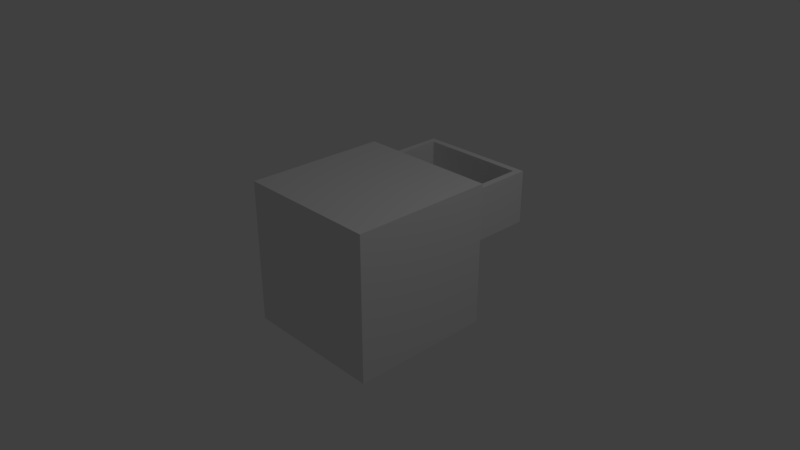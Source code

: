 # Source: kitchen_wooden_cabinet_2.blend  (saved by Blender 2.79.0; exported with 4.5.12 LTS)
import bpy
from mathutils import Matrix  # noqa: F401  (used for matrix-valued properties, if any)

bpy.ops.wm.read_factory_settings(use_empty=True)
scene = bpy.context.scene
scene.name = 'Scene'

# ---- collections
col_collection_1 = bpy.data.collections.new('Collection 1'); scene.collection.children.link(col_collection_1)

# ---- materials (node trees are filled in below, after node groups)
mat_material_001 = bpy.data.materials.new('Material.001')
mat_material_001.alpha_threshold = 0.0
mat_material_001.use_transparent_shadow = False
mat_material_001.roughness = 0.5
mat_material_001.line_color = (0.0, 0.0, 0.0, 1.0)
mat_material_002 = bpy.data.materials.new('Material.002')
mat_material_002.alpha_threshold = 0.0
mat_material_002.use_transparent_shadow = False
mat_material_002.roughness = 0.5
mat_material_002.line_color = (0.0, 0.0, 0.0, 1.0)
mat_material_000 = bpy.data.materials.new('Material.000')
mat_material_000.alpha_threshold = 0.0
mat_material_000.use_transparent_shadow = False
mat_material_000.roughness = 0.5
mat_material_000.line_color = (0.0, 0.0, 0.0, 1.0)

# ---- material node trees

# ---- world
world_world = bpy.data.worlds.new('World'); scene.world = world_world
world_world.color = (0.05088, 0.05088, 0.05088)
world_world.use_sun_shadow = False
world_world.sun_shadow_jitter_overblur = 0.0
world_world.cycles.sampling_method = 'MANUAL'

# ---- cameras
cam_camera = bpy.data.cameras.new('Camera')
cam_camera.clip_end = 100.0
cam_camera.lens = 35.0
cam_camera.sensor_width = 32.0
cam_camera.sensor_height = 18.0
cam_camera.ortho_scale = 7.314
cam_camera.dof.focus_distance = 0.0
cam_camera.dof.aperture_fstop = 128.0

# ---- lights
light_lamp = bpy.data.lights.new('Lamp', 'POINT')
light_lamp.transmission_factor = 0.0
light_lamp.cutoff_distance = 30.0
light_lamp.energy = 100.0
light_lamp.shadow_buffer_clip_start = 1.001
light_lamp.shadow_soft_size = 0.1
light_lamp.shadow_maximum_resolution = 0.006
light_lamp.use_absolute_resolution = True

# ---- meshes
me_cube_000 = bpy.data.meshes.new('Cube.000')
me_cube_000.from_pydata([(-1.0, -1.0, -1.0), (-1.0, 1.0, -1.0), (-1.0, -1.0, 1.0), (-1.0, 1.0, 1.0), (1.0, 1.0, -1.0), (1.0, -1.0, 1.0), (1.0, -1.0, -1.0), (1.0, 1.0, 1.0), (-0.9, -0.8343, -0.8343), (-0.9, 0.8343, -0.8343), (-0.9, -0.8343, 0.8343), (-0.9, 0.8343, 0.8343), (1.0, 0.8343, -0.8343), (1.0, -0.8343, 0.8343), (1.0, -0.8343, -0.8343), (1.0, 0.8343, 0.8343), (-0.9, -0.8337, -0.07848), (-0.9, -0.8337, 0.07848), (-0.9, 0.8337, -0.07848), (-0.9, 0.8337, 0.07848), (1.0, -0.8337, -0.07848), (1.0, -0.8337, 0.07848), (1.0, 0.8337, -0.07848), (1.0, 0.8337, 0.07848), (0.9027, 0.7381, -0.7466), (0.9027, -0.7381, -0.7466), (-0.801, -0.7381, -0.7466), (-0.801, 0.7381, -0.7466), (0.05082, 0.7381, -0.7466), (-0.801, 1.738e-07, -0.7466), (0.05082, -0.7381, -0.7466), (0.9027, -2.222e-07, -0.7466), (0.9973, 0.8309, -0.08452), (0.9973, -0.8309, -0.08452), (-0.8957, -0.8309, -0.08452), (-0.8957, 0.8309, -0.08452), (0.9973, 0.8309, -0.8311), (0.9973, -0.8309, -0.8311), (-0.8957, -0.8309, -0.8311), (-0.8957, 0.8309, -0.8311), (0.9973, -4.48e-07, -0.08452), (0.05082, 0.8309, -0.08452), (0.05082, -0.8309, -0.08452), (-0.8957, 1.464e-07, -0.08452), (0.05082, 0.8309, -0.8311), (-0.8957, 1.959e-07, -0.8311), (0.05082, -0.8309, -0.8311), (0.9973, -2.499e-07, -0.8311), (-0.801, 0.7381, -0.08452), (-0.801, 1.347e-07, -0.08452), (-0.801, -0.7381, -0.08452), (0.05082, -0.7381, -0.08452), (0.9027, -0.7381, -0.08452), (0.05082, 0.7381, -0.08452), (0.9027, -3.782e-07, -0.08452), (0.9027, 0.7381, -0.08452), (1.178, 0.1118, -0.3569), (1.178, 0.1118, -0.5581), (1.178, -0.1118, -0.3569), (1.178, -0.1118, -0.5581), (1.055, 0.1118, -0.3569), (1.055, 0.1118, -0.5581), (1.055, -0.1118, -0.3569), (1.055, -0.1118, -0.5581), (1.055, 0.05132, -0.4114), (1.055, 0.05132, -0.5037), (1.055, -0.05132, -0.4114), (1.055, -0.05132, -0.5037), (0.9977, 0.05132, -0.4114), (0.9977, 0.05132, -0.5037), (0.9977, -0.05132, -0.4114), (0.9977, -0.05132, -0.5037), (1.903, 0.7381, 0.1668), (1.903, -0.7381, 0.1668), (0.199, -0.7381, 0.1668), (0.199, 0.7381, 0.1668), (1.051, 0.7381, 0.1668), (0.199, 1.3e-07, 0.1668), (1.051, -0.7381, 0.1668), (1.903, -2.659e-07, 0.1668), (1.997, 0.8309, 0.8289), (1.997, -0.8309, 0.8289), (0.1043, -0.8309, 0.8289), (0.1043, 0.8309, 0.8289), (1.997, 0.8309, 0.08229), (1.997, -0.8309, 0.08229), (0.1043, -0.8309, 0.08229), (0.1043, 0.8309, 0.08229), (1.997, -4.917e-07, 0.8289), (1.051, 0.8309, 0.8289), (1.051, -0.8309, 0.8289), (0.1043, 1.026e-07, 0.8289), (1.051, 0.8309, 0.08229), (0.1043, 1.522e-07, 0.08229), (1.051, -0.8309, 0.08229), (1.997, -2.936e-07, 0.08229), (0.199, 0.7381, 0.8289), (0.199, 9.103e-08, 0.8289), (0.199, -0.7381, 0.8289), (1.051, -0.7381, 0.8289), (1.903, -0.7381, 0.8289), (1.051, 0.7381, 0.8289), (1.903, -4.219e-07, 0.8289), (1.903, 0.7381, 0.8289), (2.178, 0.1118, 0.5565), (2.178, 0.1118, 0.3553), (2.178, -0.1118, 0.5565), (2.178, -0.1118, 0.3553), (2.055, 0.1118, 0.5565), (2.055, 0.1118, 0.3553), (2.055, -0.1118, 0.5565), (2.055, -0.1118, 0.3553), (2.055, 0.05132, 0.5021), (2.055, 0.05132, 0.4097), (2.055, -0.05132, 0.5021), (2.055, -0.05132, 0.4097), (1.998, 0.05132, 0.5021), (1.998, 0.05132, 0.4097), (1.998, -0.05132, 0.5021), (1.998, -0.05132, 0.4097)], [], [(0, 2, 3, 1), (6, 5, 2, 0), (4, 6, 0, 1), (5, 7, 3, 2), (7, 4, 1, 3), (8, 10, 11, 9), (14, 13, 10, 8), (12, 14, 8, 9), (13, 15, 11, 10), (15, 12, 9, 11), (6, 4, 12, 14), (5, 6, 14, 13), (7, 5, 13, 15), (4, 7, 15, 12), (16, 17, 19, 18), (18, 19, 23, 22), (22, 23, 21, 20), (20, 21, 17, 16), (18, 22, 20, 16), (23, 19, 17, 21), (31, 25, 52, 54), (30, 26, 50, 51), (29, 27, 48, 49), (26, 29, 49, 50), (25, 30, 51, 52), (24, 31, 54, 55), (27, 24, 25, 26), (47, 40, 33, 37), (46, 42, 34, 38), (45, 43, 35, 39), (41, 44, 39, 35), (32, 36, 44, 41), (38, 34, 43, 45), (37, 33, 42, 46), (36, 32, 40, 47), (40, 54, 52, 51, 42, 33), (32, 41, 53, 55, 54, 40), (41, 35, 43, 49, 48, 53), (39, 38, 37, 36), (53, 28, 24, 55), (51, 50, 49, 43, 34, 42), (48, 27, 28, 53), (56, 57, 59, 58), (58, 59, 63, 62), (62, 63, 61, 60), (60, 61, 57, 56), (58, 62, 60, 56), (63, 59, 57, 61), (64, 65, 67, 66), (66, 67, 71, 70), (70, 71, 69, 68), (68, 69, 65, 64), (66, 70, 68, 64), (71, 67, 65, 69), (79, 73, 100, 102), (78, 74, 98, 99), (77, 75, 96, 97), (74, 77, 97, 98), (73, 78, 99, 100), (72, 79, 102, 103), (75, 72, 73, 74), (95, 88, 81, 85), (94, 90, 82, 86), (93, 91, 83, 87), (89, 92, 87, 83), (80, 84, 92, 89), (86, 82, 91, 93), (85, 81, 90, 94), (84, 80, 88, 95), (88, 102, 100, 99, 90, 81), (80, 89, 101, 103, 102, 88), (89, 83, 91, 97, 96, 101), (87, 86, 85, 84), (101, 76, 72, 103), (99, 98, 97, 91, 82, 90), (96, 75, 76, 101), (104, 105, 107, 106), (106, 107, 111, 110), (110, 111, 109, 108), (108, 109, 105, 104), (106, 110, 108, 104), (111, 107, 105, 109), (112, 113, 115, 114), (114, 115, 119, 118), (118, 119, 117, 116), (116, 117, 113, 112), (114, 118, 116, 112), (119, 115, 113, 117)])
me_cube_000.polygons.foreach_set('material_index', [0, 0, 0, 0, 0, 0, 0, 0, 0, 0, 0, 0, 0, 0, 0, 0, 0, 0, 0, 0, 1, 1, 1, 1, 1, 1, 1, 1, 1, 1, 1, 1, 1, 1, 1, 1, 1, 1, 1, 1, 1, 1, 1, 1, 1, 1, 1, 1, 1, 1, 1, 1, 1, 1, 1, 1, 1, 1, 1, 1, 1, 1, 1, 1, 1, 1, 1, 1, 1, 1, 1, 1, 1, 1, 1, 1, 1, 1, 1, 1, 1, 1, 1, 1, 1, 1, 1, 1])
_uv = me_cube_000.uv_layers.new(name='UVMap')
_uv.uv.foreach_set('vector', [0.287, 0.6922, 0.287, 0.5599, 0.4193, 0.5599, 0.4193, 0.6922, 0.5525, 0.2935, 0.5525, 0.4258, 0.4202, 0.4258, 0.4202, 0.2935, 0.5525, 0.559, 0.4202, 0.559, 0.4202, 0.4267, 0.5525, 0.4267, 0.287, 0.4258, 0.287, 0.2935, 0.4193, 0.2935, 0.4193, 0.4258, 0.4193, 0.4267, 0.4193, 0.559, 0.287, 0.559, 0.287, 0.4267, 0.68, 0.4039, 0.68, 0.2935, 0.7903, 0.2935, 0.7903, 0.4039, 0.6791, 0.4048, 0.6791, 0.5152, 0.5534, 0.5152, 0.5534, 0.4048, 0.5459, 0.5599, 0.5459, 0.6703, 0.4202, 0.6703, 0.4202, 0.5599, 0.6725, 0.5599, 0.6725, 0.6703, 0.5468, 0.6703, 0.5468, 0.5599, 0.6791, 0.2935, 0.6791, 0.4039, 0.5534, 0.4039, 0.5534, 0.2935, 0.5534, 0.5481, 0.6857, 0.5481, 0.6747, 0.559, 0.5644, 0.559, 0.8923, 0.5371, 0.8923, 0.4048, 0.9033, 0.4158, 0.9033, 0.5261, 0.6857, 0.5471, 0.5534, 0.5471, 0.5644, 0.5362, 0.6747, 0.5362, 0.9037, 0.5599, 0.9037, 0.6922, 0.8928, 0.6812, 0.8928, 0.5709, 0.6866, 0.5471, 0.6866, 0.5368, 0.7969, 0.5368, 0.7969, 0.5471, 0.6866, 0.5584, 0.6866, 0.5481, 0.8123, 0.5481, 0.8123, 0.5584, 0.3973, 0.8989, 0.3973, 0.9093, 0.287, 0.9093, 0.287, 0.8989, 0.6791, 0.5249, 0.6791, 0.5353, 0.5534, 0.5353, 0.5534, 0.5249, 0.6734, 0.6856, 0.6734, 0.5599, 0.7836, 0.5599, 0.7836, 0.6856, 0.5459, 0.7815, 0.4202, 0.7815, 0.4202, 0.6712, 0.5459, 0.6712, 0.8985, 0.3508, 0.8985, 0.3996, 0.8548, 0.3996, 0.8548, 0.3508, 0.8919, 0.5599, 0.8919, 0.6163, 0.8481, 0.6163, 0.8481, 0.5599, 0.5468, 0.8951, 0.5956, 0.8951, 0.5956, 0.9389, 0.5468, 0.9389, 0.6103, 0.8958, 0.6591, 0.8958, 0.6591, 0.9396, 0.6103, 0.9396, 0.8919, 0.6227, 0.8919, 0.6791, 0.8481, 0.6791, 0.8481, 0.6227, 0.9219, 0.8132, 0.9219, 0.862, 0.8781, 0.862, 0.8781, 0.8132, 0.7776, 0.4048, 0.7776, 0.5175, 0.68, 0.5175, 0.68, 0.4048, 0.8772, 0.8132, 0.8772, 0.8626, 0.8222, 0.8626, 0.8222, 0.8132, 0.3496, 0.8039, 0.3496, 0.8533, 0.287, 0.8533, 0.287, 0.8039, 0.8851, 0.7415, 0.8357, 0.7415, 0.8357, 0.6865, 0.8851, 0.6865, 0.7719, 0.8132, 0.8213, 0.8132, 0.8213, 0.8758, 0.7719, 0.8758, 0.6597, 0.8446, 0.6103, 0.8446, 0.6103, 0.782, 0.6597, 0.782, 0.6103, 0.8949, 0.6103, 0.8455, 0.6653, 0.8455, 0.6653, 0.8949, 0.8538, 0.2935, 0.8538, 0.3429, 0.7912, 0.3429, 0.7912, 0.2935, 0.5387, 0.8459, 0.5387, 0.8953, 0.4837, 0.8953, 0.4837, 0.8459, 0.8278, 0.8123, 0.8216, 0.8115, 0.7728, 0.8123, 0.7719, 0.7559, 0.7727, 0.7498, 0.8348, 0.7577, 0.6094, 0.8439, 0.5468, 0.8439, 0.5468, 0.8378, 0.5548, 0.782, 0.6031, 0.789, 0.6094, 0.789, 0.4828, 0.8443, 0.4202, 0.8443, 0.4202, 0.7893, 0.4265, 0.7893, 0.4748, 0.7824, 0.4828, 0.8381, 0.5468, 0.7811, 0.5468, 0.6712, 0.672, 0.6712, 0.672, 0.7811, 0.3443, 0.898, 0.3443, 0.8542, 0.4006, 0.8542, 0.4006, 0.898, 0.8472, 0.6289, 0.8391, 0.6846, 0.7908, 0.6777, 0.7846, 0.6777, 0.7846, 0.6227, 0.8472, 0.6227, 0.287, 0.898, 0.287, 0.8542, 0.3434, 0.8542, 0.3434, 0.898, 0.216, 0.08434, 0.216, 0.1105, 0.187, 0.1105, 0.187, 0.08434, 0.1217, 0.199, 0.09553, 0.199, 0.09553, 0.1831, 0.1217, 0.1831, 0.09446, 0.1105, 0.09447, 0.08434, 0.1235, 0.08435, 0.1235, 0.1105, 0.1478, 0.2839, 0.1478, 0.2578, 0.1637, 0.2578, 0.1637, 0.2839, 0.2486, 0.1003, 0.2486, 0.08434, 0.2777, 0.08435, 0.2777, 0.1003, 0.2178, 0.1003, 0.2178, 0.08434, 0.2468, 0.08435, 0.2468, 0.1003, 0.5679, 0.5161, 0.5679, 0.5222, 0.5611, 0.5222, 0.5611, 0.5161, 0.2404, 0.1779, 0.2284, 0.1779, 0.2284, 0.1705, 0.2404, 0.1705, 0.1169, 0.2203, 0.1169, 0.2083, 0.1302, 0.2083, 0.1302, 0.2203, 0.2421, 0.1824, 0.2421, 0.1705, 0.2496, 0.1705, 0.2496, 0.1824, 0.183, 0.1779, 0.183, 0.1705, 0.1963, 0.1705, 0.1963, 0.1779, 0.1679, 0.1779, 0.1679, 0.1705, 0.1812, 0.1705, 0.1812, 0.1779, 0.8157, 0.8767, 0.8157, 0.9255, 0.7719, 0.9255, 0.7719, 0.8767, 0.8985, 0.2935, 0.8985, 0.3499, 0.8548, 0.3499, 0.8548, 0.2935, 0.4202, 0.8955, 0.469, 0.8955, 0.469, 0.9393, 0.4202, 0.9393, 0.6734, 0.8951, 0.7222, 0.8951, 0.7222, 0.9389, 0.6734, 0.9389, 0.8858, 0.4607, 0.8858, 0.517, 0.842, 0.517, 0.842, 0.4607, 0.9232, 0.8635, 0.9232, 0.9123, 0.8794, 0.9123, 0.8794, 0.8635, 0.771, 0.6865, 0.771, 0.7992, 0.6734, 0.7992, 0.6734, 0.6865, 0.4752, 0.8452, 0.4752, 0.8946, 0.4202, 0.8946, 0.4202, 0.8452, 0.4131, 0.8039, 0.4131, 0.8533, 0.3505, 0.8533, 0.3505, 0.8039, 0.8914, 0.4598, 0.842, 0.4598, 0.842, 0.4048, 0.8914, 0.4048, 0.4837, 0.7824, 0.5331, 0.7824, 0.5331, 0.845, 0.4837, 0.845, 0.736, 0.8001, 0.736, 0.8495, 0.6734, 0.8495, 0.6734, 0.8001, 0.8357, 0.7917, 0.8357, 0.7424, 0.8907, 0.7424, 0.8907, 0.7917, 0.8538, 0.3438, 0.8538, 0.3932, 0.7912, 0.3932, 0.7912, 0.3438, 0.6017, 0.8448, 0.6017, 0.8942, 0.5468, 0.8942, 0.5468, 0.8448, 0.8278, 0.7489, 0.8216, 0.7481, 0.7728, 0.7489, 0.7719, 0.6926, 0.7727, 0.6865, 0.8348, 0.6944, 0.8411, 0.5295, 0.7785, 0.5295, 0.7785, 0.5234, 0.7865, 0.4676, 0.8349, 0.4746, 0.8411, 0.4746, 0.8411, 0.4667, 0.7785, 0.4667, 0.7785, 0.4118, 0.7848, 0.4118, 0.8331, 0.4048, 0.8411, 0.4606, 0.287, 0.803, 0.287, 0.6931, 0.4122, 0.6931, 0.4122, 0.803, 0.6734, 0.8942, 0.6734, 0.8504, 0.7297, 0.8504, 0.7297, 0.8942, 0.8472, 0.5661, 0.8391, 0.6218, 0.7908, 0.6149, 0.7846, 0.6149, 0.7846, 0.5599, 0.8472, 0.5599, 0.8222, 0.9072, 0.8222, 0.8635, 0.8785, 0.8635, 0.8785, 0.9072, 0.2268, 0.1221, 0.2268, 0.1483, 0.1978, 0.1483, 0.1978, 0.1221, 0.2417, 0.2168, 0.2156, 0.2168, 0.2156, 0.2008, 0.2417, 0.2008, 0.2538, 0.1609, 0.2538, 0.1347, 0.2828, 0.1347, 0.2828, 0.1609, 0.1922, 0.2122, 0.1922, 0.1861, 0.2082, 0.1861, 0.2082, 0.2122, 0.2464, 0.199, 0.2464, 0.183, 0.2755, 0.183, 0.2755, 0.199, 0.2156, 0.199, 0.2156, 0.183, 0.2447, 0.183, 0.2447, 0.199, 0.5756, 0.5161, 0.5756, 0.5222, 0.5688, 0.5222, 0.5688, 0.5161, 0.1626, 0.1212, 0.1506, 0.1212, 0.1506, 0.1138, 0.1626, 0.1138, 0.1528, 0.1982, 0.1528, 0.1862, 0.1661, 0.1862, 0.1661, 0.1982, 0.1644, 0.1257, 0.1644, 0.1138, 0.1718, 0.1138, 0.1718, 0.1257, 0.166, 0.1559, 0.166, 0.1484, 0.1793, 0.1484, 0.1793, 0.1559, 0.1509, 0.1559, 0.1509, 0.1484, 0.1642, 0.1484, 0.1642, 0.1559])
me_cube_000.materials.append(mat_material_001)
me_cube_000.materials.append(mat_material_002)
me_cube_000.materials.append(mat_material_000)
me_cube_000.use_remesh_preserve_volume = False
me_cube_000.use_remesh_preserve_attributes = False
me_cube_000.use_mirror_vertex_groups = False
me_cube_000.update()

# ---- objects
ob_lamp = bpy.data.objects.new('Lamp', light_lamp)
ob_camera = bpy.data.objects.new('Camera', cam_camera)
ob_cube_000 = bpy.data.objects.new('Cube.000', me_cube_000)

# ---- transforms, parenting, visibility, modifiers, constraints
ob_lamp.location = (4.076, 1.005, 5.904)
ob_lamp.rotation_euler = (0.6503, 0.05522, 1.866)
ob_lamp.lock_rotations_4d = False
ob_lamp.empty_display_type = 'ARROWS'
ob_lamp.color = (0.0, 0.0, 0.0, 0.0)
ob_lamp.lineart.crease_threshold = 0.0
ob_camera.location = (7.481, -6.508, 5.344)
ob_camera.rotation_euler = (1.109, 0.0, 0.8149)
ob_camera.lock_rotations_4d = False
ob_camera.empty_display_type = 'ARROWS'
ob_camera.color = (0.0, 0.0, 0.0, 0.0)
ob_camera.display_type = 'WIRE'
ob_camera.lineart.crease_threshold = 0.0
ob_cube_000.location = (0.0, 0.0, 4.768e-07)
ob_cube_000.rotation_euler = (0.0, 0.0, 1.571)
ob_cube_000.lock_rotations_4d = False
ob_cube_000.empty_display_type = 'ARROWS'
ob_cube_000.lineart.crease_threshold = 0.0

# ---- collection membership
col_collection_1.objects.link(ob_lamp)
col_collection_1.objects.link(ob_camera)
col_collection_1.objects.link(ob_cube_000)

# ---- scene / render settings (as saved in the file)
scene.camera = ob_camera
scene.frame_start = 1; scene.frame_end = 250; scene.frame_set(1)
scene.render.engine = 'BLENDER_EEVEE_NEXT'
scene.render.resolution_percentage = 50
scene.render.dither_intensity = 0.0
scene.cycles.use_denoising = False
scene.cycles.samples = 128
scene.cycles.sampling_pattern = 'TABULATED_SOBOL'
scene.cycles.use_adaptive_sampling = False
scene.cycles.use_light_tree = False
scene.cycles.blur_glossy = 0.0
scene.cycles.sample_clamp_indirect = 0.0
scene.view_settings.view_transform = 'Standard'
bpy.context.view_layer.update()
